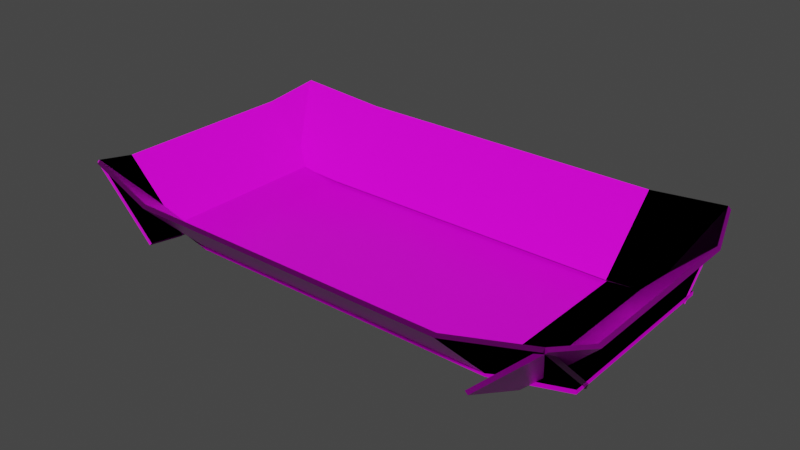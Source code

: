 # Source: PlayerBoat.blend  (saved by Blender 3.5.10; exported with 4.5.12 LTS)
import bpy
from mathutils import Matrix  # noqa: F401  (used for matrix-valued properties, if any)

bpy.ops.wm.read_factory_settings(use_empty=True)
scene = bpy.context.scene
scene.name = 'Scene'

# ---- collections
col_collection = bpy.data.collections.new('Collection'); scene.collection.children.link(col_collection)

# ---- images (referenced by path relative to the original .blend; pixels are not part of the script)
import os
ASSET_DIR = os.environ.get("B2B_ASSET_DIR", "")  # directory of the original .blend (textures are referenced by path, not embedded)
HERE = os.path.dirname(os.path.abspath(__file__))  # packed textures are extracted next to this script under _unpacked/

def load_image(name, relpath, width, height, colorspace="sRGB"):
    """Load a texture the original file referenced (path relative to the .blend, or extracted next to this script)."""
    p = next((c for c in (os.path.join(HERE, relpath), os.path.join(ASSET_DIR, relpath)) if relpath and os.path.exists(c)), "")
    if p:
        img = bpy.data.images.load(p, check_existing=True)
        img.name = name
    else:  # same state as the original file: an image datablock whose file is absent (Cycles renders it pink)
        img = bpy.data.images.new(name, width, height)
        img.source = "FILE"
        img.filepath = "//" + (relpath or name)
    img.colorspace_settings.name = colorspace
    return img
img_wood_peeling_paint_weathered_disp_4k_png = load_image('wood_peeling_paint_weathered_disp_4k.png', 'wood_peeling_paint_weathered_disp_4k.png', 1024, 1024, 'Non-Color')
img_wood_peeling_paint_weathered_diff_4k_jpg = load_image('wood_peeling_paint_weathered_diff_4k.jpg', 'wood_peeling_paint_weathered_diff_4k.jpg', 1024, 1024, 'sRGB')
img_wood_peeling_paint_weathered_rough_4k_exr = load_image('wood_peeling_paint_weathered_rough_4k.exr', 'wood_peeling_paint_weathered_rough_4k.exr', 1024, 1024, 'Non-Color')
img_wood_peeling_paint_weathered_nor_gl_4k_exr = load_image('wood_peeling_paint_weathered_nor_gl_4k.exr', 'wood_peeling_paint_weathered_nor_gl_4k.exr', 1024, 1024, 'Non-Color')

# ---- materials (node trees are filled in below, after node groups)
mat_crabmat = bpy.data.materials.new('CrabMat')
mat_crabmat.alpha_threshold = 0.0
mat_crabmat.roughness = 0.5
mat_crabmat.line_color = (0.0, 0.0, 0.0, 1.0)
mat_woodmat = bpy.data.materials.new('WoodMat')

# ---- node groups
ng_auto_smooth = bpy.data.node_groups.new('Auto Smooth', 'GeometryNodeTree')
_s = ng_auto_smooth.interface.new_socket(name='Geometry', in_out='OUTPUT', socket_type='NodeSocketGeometry')
_s = ng_auto_smooth.interface.new_socket(name='Geometry', in_out='INPUT', socket_type='NodeSocketGeometry')
_s = ng_auto_smooth.interface.new_socket(name='Angle', in_out='INPUT', socket_type='NodeSocketFloat')
_s.subtype = 'ANGLE'
_s.min_value = 0.0
_s.max_value = 3.142
ng_auto_smooth.is_modifier = True
_N = ng_auto_smooth.nodes; _L = ng_auto_smooth.links
n0 = _N.new('NodeGroupOutput'); n0.name = 'Group Output'; n0.location = (480, -100)
n1 = _N.new('NodeGroupInput'); n1.name = 'Group Input'; n1.location = (-420, -300)
n2 = _N.new('NodeGroupInput'); n2.name = 'Group Input.001'; n2.location = (-60, -100)
n3 = _N.new('GeometryNodeSetShadeSmooth'); n3.name = 'Set Shade Smooth'; n3.location = (120, -100)
n3.domain = 'EDGE'
n4 = _N.new('GeometryNodeSetShadeSmooth'); n4.name = 'Set Shade Smooth.001'; n4.location = (300, -100)
n5 = _N.new('GeometryNodeInputMeshEdgeAngle'); n5.name = 'Edge Angle'; n5.location = (-420, -220)
n6 = _N.new('GeometryNodeInputEdgeSmooth'); n6.name = 'Is Edge Smooth'; n6.location = (-60, -160)
n7 = _N.new('GeometryNodeInputShadeSmooth'); n7.name = 'Is Face Smooth'; n7.location = (-240, -340)
n8 = _N.new('FunctionNodeBooleanMath'); n8.name = 'Boolean Math'; n8.location = (-60, -220)
n9 = _N.new('FunctionNodeCompare'); n9.name = 'Compare'; n9.location = (-240, -180)
n9.operation = 'LESS_EQUAL'
_L.new(n5.outputs[0], n9.inputs[0])
_L.new(n4.outputs[0], n0.inputs[0])
_L.new(n1.outputs[1], n9.inputs[1])
_L.new(n9.outputs[0], n8.inputs[0])
_L.new(n7.outputs[0], n8.inputs[1])
_L.new(n2.outputs[0], n3.inputs[0])
_L.new(n6.outputs[0], n3.inputs[1])
_L.new(n3.outputs[0], n4.inputs[0])
_L.new(n8.outputs[0], n3.inputs[2])
n0.is_active_output = True

# ---- material node trees
mat_crabmat.use_nodes = True; mat_crabmat.node_tree.nodes.clear()
_N = mat_crabmat.node_tree.nodes; _L = mat_crabmat.node_tree.links
n0 = _N.new('ShaderNodeOutputMaterial'); n0.name = 'Material Output'; n0.location = (300, 300)
n1 = _N.new('ShaderNodeBsdfPrincipled'); n1.name = 'Principled BSDF'; n1.location = (10, 300)
n1.distribution = 'GGX'
n1.subsurface_method = 'RANDOM_WALK_SKIN'
n1.inputs[0].default_value = (0.7231, 0.05781, 0.05781, 1.0)
n1.inputs[1].default_value = 0.8
n1.inputs[2].default_value = 1.0
n1.inputs[3].default_value = 1.45
n1.inputs[27].default_value = (0.0, 0.0, 0.0, 1.0)
n1.inputs[28].default_value = 1.0
_L.new(n1.outputs[0], n0.inputs[0])
n0.is_active_output = True
mat_woodmat.use_nodes = True; mat_woodmat.node_tree.nodes.clear()
_N = mat_woodmat.node_tree.nodes; _L = mat_woodmat.node_tree.links
n0 = _N.new('ShaderNodeOutputMaterial'); n0.name = 'Material Output'; n0.location = (300, 300)
n1 = _N.new('ShaderNodeBsdfPrincipled'); n1.name = 'Principled BSDF'; n1.location = (10, 300)
n1.distribution = 'GGX'
n1.subsurface_method = 'RANDOM_WALK_SKIN'
n1.inputs[3].default_value = 1.45
n1.inputs[27].default_value = (0.0, 0.0, 0.0, 1.0)
n1.inputs[28].default_value = 1.0
n2 = _N.new('ShaderNodeTexImage'); n2.name = 'Image Texture'; n2.location = (86, -870)
n2.label = 'Displacement'
n2.image = img_wood_peeling_paint_weathered_disp_4k_png
n3 = _N.new('ShaderNodeDisplacement'); n3.name = 'Displacement'; n3.location = (110, -400)
n3.inputs[2].default_value = 1.0
n4 = _N.new('ShaderNodeTexImage'); n4.name = 'Image Texture.001'; n4.location = (86, -30)
n4.label = 'Base Color'
n4.image = img_wood_peeling_paint_weathered_diff_4k_jpg
n5 = _N.new('ShaderNodeTexImage'); n5.name = 'Image Texture.002'; n5.location = (86, -310)
n5.label = 'Roughness'
n5.image = img_wood_peeling_paint_weathered_rough_4k_exr
n6 = _N.new('ShaderNodeTexImage'); n6.name = 'Image Texture.003'; n6.location = (86, -590)
n6.label = 'Normal'
n6.image = img_wood_peeling_paint_weathered_nor_gl_4k_exr
n7 = _N.new('ShaderNodeNormalMap'); n7.name = 'Normal Map'; n7.location = (-240, -60)
n8 = _N.new('ShaderNodeMapping'); n8.name = 'Mapping'; n8.location = (230, -30)
n9 = _N.new('NodeReroute'); n9.name = 'Reroute'; n9.location = (36, -586)
n9.width = 16
n9.socket_idname = 'NodeSocketVector'
n10 = _N.new('ShaderNodeTexCoord'); n10.name = 'Texture Coordinate'; n10.location = (30, -30)
n11 = _N.new('NodeFrame'); n11.name = 'Frame'; n11.location = (-1270, 330)
n11.label = 'Mapping'
n11.width = 400
n12 = _N.new('NodeFrame'); n12.name = 'Frame.001'; n12.location = (-626, 530)
n12.label = 'Textures'
n12.width = 356
n2.parent = n12
n4.parent = n12
n5.parent = n12
n6.parent = n12
n8.parent = n11
n9.parent = n12
n10.parent = n11
_L.new(n1.outputs[0], n0.inputs[0])
_L.new(n2.outputs[0], n3.inputs[0])
_L.new(n3.outputs[0], n0.inputs[2])
_L.new(n4.outputs[0], n1.inputs[0])
_L.new(n5.outputs[0], n1.inputs[2])
_L.new(n6.outputs[0], n7.inputs[1])
_L.new(n7.outputs[0], n1.inputs[5])
_L.new(n9.outputs[0], n4.inputs[0])
_L.new(n9.outputs[0], n5.inputs[0])
_L.new(n9.outputs[0], n6.inputs[0])
_L.new(n9.outputs[0], n2.inputs[0])
_L.new(n8.outputs[0], n9.inputs[0])
_L.new(n10.outputs[2], n8.inputs[0])
n0.is_active_output = True

# ---- world
world_world = bpy.data.worlds.new('World'); scene.world = world_world
world_world.use_nodes = True; world_world.node_tree.nodes.clear()
_N = world_world.node_tree.nodes; _L = world_world.node_tree.links
n0 = _N.new('ShaderNodeOutputWorld'); n0.name = 'World Output'; n0.location = (300, 300)
n1 = _N.new('ShaderNodeBackground'); n1.name = 'Background'; n1.location = (10, 300)
n1.inputs[0].default_value = (0.05088, 0.05088, 0.05088, 1.0)
_L.new(n1.outputs[0], n0.inputs[0])
n0.is_active_output = True
world_world.color = (0.05088, 0.05088, 0.05088)
world_world.use_sun_shadow = False
world_world.sun_shadow_jitter_overblur = 0.0

# ---- meshes
me_cylinder_001 = bpy.data.meshes.new('Cylinder.001')
me_cylinder_001.from_pydata([(0.0, 0.0005, -0.0005), (0.0, 0.0005, 0.0005), (9.755e-05, 0.0004904, -0.0005), (9.755e-05, 0.0004904, 0.0005), (0.0001913, 0.0004619, -0.0005), (0.0001913, 0.0004619, 0.0005), (0.0002778, 0.0004157, -0.0005), (0.0002778, 0.0004157, 0.0005), (0.0003536, 0.0003536, -0.0005), (0.0003536, 0.0003536, 0.0005), (0.0004157, 0.0002778, -0.0005), (0.0004157, 0.0002778, 0.0005), (0.0004619, 0.0001913, -0.0005), (0.0004619, 0.0001913, 0.0005), (0.0004904, 9.755e-05, -0.0005), (0.0004904, 9.755e-05, 0.0005), (0.0005, 0.0, -0.0005), (0.0005, 0.0, 0.0005), (0.0004904, -9.755e-05, -0.0005), (0.0004904, -9.755e-05, 0.0005), (0.0004619, -0.0001913, -0.0005), (0.0004619, -0.0001913, 0.0005), (0.0004157, -0.0002778, -0.0005), (0.0004157, -0.0002778, 0.0005), (0.0003536, -0.0003536, -0.0005), (0.0003536, -0.0003536, 0.0005), (0.0002778, -0.0004157, -0.0005), (0.0002778, -0.0004157, 0.0005), (0.0001913, -0.0004619, -0.0005), (0.0001913, -0.0004619, 0.0005), (9.755e-05, -0.0004904, -0.0005), (9.755e-05, -0.0004904, 0.0005), (0.0, -0.0005, -0.0005), (0.0, -0.0005, 0.0005), (-9.755e-05, -0.0004904, -0.0005), (-9.755e-05, -0.0004904, 0.0005), (-0.0001913, -0.0004619, -0.0005), (-0.0001913, -0.0004619, 0.0005), (-0.0002778, -0.0004157, -0.0005), (-0.0002778, -0.0004157, 0.0005), (-0.0003536, -0.0003536, -0.0005), (-0.0003536, -0.0003536, 0.0005), (-0.0004157, -0.0002778, -0.0005), (-0.0004157, -0.0002778, 0.0005), (-0.0004619, -0.0001913, -0.0005), (-0.0004619, -0.0001913, 0.0005), (-0.0004904, -9.755e-05, -0.0005), (-0.0004904, -9.755e-05, 0.0005), (-0.0005, 0.0, -0.0005), (-0.0005, 0.0, 0.0005), (-0.0004904, 9.755e-05, -0.0005), (-0.0004904, 9.755e-05, 0.0005), (-0.0004619, 0.0001913, -0.0005), (-0.0004619, 0.0001913, 0.0005), (-0.0004157, 0.0002778, -0.0005), (-0.0004157, 0.0002778, 0.0005), (-0.0003536, 0.0003536, -0.0005), (-0.0003536, 0.0003536, 0.0005), (-0.0002778, 0.0004157, -0.0005), (-0.0002778, 0.0004157, 0.0005), (-0.0001913, 0.0004619, -0.0005), (-0.0001913, 0.0004619, 0.0005), (-9.755e-05, 0.0004904, -0.0005), (-9.755e-05, 0.0004904, 0.0005)], [], [(0, 1, 3, 2), (2, 3, 5, 4), (4, 5, 7, 6), (6, 7, 9, 8), (8, 9, 11, 10), (10, 11, 13, 12), (12, 13, 15, 14), (14, 15, 17, 16), (16, 17, 19, 18), (18, 19, 21, 20), (20, 21, 23, 22), (22, 23, 25, 24), (24, 25, 27, 26), (26, 27, 29, 28), (28, 29, 31, 30), (30, 31, 33, 32), (32, 33, 35, 34), (34, 35, 37, 36), (36, 37, 39, 38), (38, 39, 41, 40), (40, 41, 43, 42), (42, 43, 45, 44), (44, 45, 47, 46), (46, 47, 49, 48), (48, 49, 51, 50), (50, 51, 53, 52), (52, 53, 55, 54), (54, 55, 57, 56), (56, 57, 59, 58), (58, 59, 61, 60), (3, 1, 63, 61, 59, 57, 55, 53, 51, 49, 47, 45, 43, 41, 39, 37, 35, 33, 31, 29, 27, 25, 23, 21, 19, 17, 15, 13, 11, 9, 7, 5), (60, 61, 63, 62), (62, 63, 1, 0), (0, 2, 4, 6, 8, 10, 12, 14, 16, 18, 20, 22, 24, 26, 28, 30, 32, 34, 36, 38, 40, 42, 44, 46, 48, 50, 52, 54, 56, 58, 60, 62)])
me_cylinder_001.polygons.foreach_set('use_smooth', [True] * 34)
_uv = me_cylinder_001.uv_layers.new(name='UVMap')
_uv.uv.foreach_set('vector', [1.0, 0.5, 1.0, 1.0, 0.9688, 1.0, 0.9688, 0.5, 0.9688, 0.5, 0.9688, 1.0, 0.9375, 1.0, 0.9375, 0.5, 0.9375, 0.5, 0.9375, 1.0, 0.9062, 1.0, 0.9062, 0.5, 0.9062, 0.5, 0.9062, 1.0, 0.875, 1.0, 0.875, 0.5, 0.875, 0.5, 0.875, 1.0, 0.8438, 1.0, 0.8438, 0.5, 0.8438, 0.5, 0.8438, 1.0, 0.8125, 1.0, 0.8125, 0.5, 0.8125, 0.5, 0.8125, 1.0, 0.7812, 1.0, 0.7812, 0.5, 0.7812, 0.5, 0.7812, 1.0, 0.75, 1.0, 0.75, 0.5, 0.75, 0.5, 0.75, 1.0, 0.7188, 1.0, 0.7188, 0.5, 0.7188, 0.5, 0.7188, 1.0, 0.6875, 1.0, 0.6875, 0.5, 0.6875, 0.5, 0.6875, 1.0, 0.6562, 1.0, 0.6562, 0.5, 0.6562, 0.5, 0.6562, 1.0, 0.625, 1.0, 0.625, 0.5, 0.625, 0.5, 0.625, 1.0, 0.5938, 1.0, 0.5938, 0.5, 0.5938, 0.5, 0.5938, 1.0, 0.5625, 1.0, 0.5625, 0.5, 0.5625, 0.5, 0.5625, 1.0, 0.5312, 1.0, 0.5312, 0.5, 0.5312, 0.5, 0.5312, 1.0, 0.5, 1.0, 0.5, 0.5, 0.5, 0.5, 0.5, 1.0, 0.4688, 1.0, 0.4688, 0.5, 0.4688, 0.5, 0.4688, 1.0, 0.4375, 1.0, 0.4375, 0.5, 0.4375, 0.5, 0.4375, 1.0, 0.4062, 1.0, 0.4062, 0.5, 0.4062, 0.5, 0.4062, 1.0, 0.375, 1.0, 0.375, 0.5, 0.375, 0.5, 0.375, 1.0, 0.3438, 1.0, 0.3438, 0.5, 0.3438, 0.5, 0.3438, 1.0, 0.3125, 1.0, 0.3125, 0.5, 0.3125, 0.5, 0.3125, 1.0, 0.2812, 1.0, 0.2812, 0.5, 0.2812, 0.5, 0.2812, 1.0, 0.25, 1.0, 0.25, 0.5, 0.25, 0.5, 0.25, 1.0, 0.2188, 1.0, 0.2188, 0.5, 0.2188, 0.5, 0.2188, 1.0, 0.1875, 1.0, 0.1875, 0.5, 0.1875, 0.5, 0.1875, 1.0, 0.1562, 1.0, 0.1562, 0.5, 0.1562, 0.5, 0.1562, 1.0, 0.125, 1.0, 0.125, 0.5, 0.125, 0.5, 0.125, 1.0, 0.09375, 1.0, 0.09375, 0.5, 0.09375, 0.5, 0.09375, 1.0, 0.0625, 1.0, 0.0625, 0.5, 0.2968, 0.4854, 0.25, 0.49, 0.2032, 0.4854, 0.1582, 0.4717, 0.1167, 0.4496, 0.08029, 0.4197, 0.05045, 0.3833, 0.02827, 0.3418, 0.01461, 0.2968, 0.01, 0.25, 0.01461, 0.2032, 0.02827, 0.1582, 0.05045, 0.1167, 0.08029, 0.08029, 0.1167, 0.05045, 0.1582, 0.02827, 0.2032, 0.01461, 0.25, 0.01, 0.2968, 0.01461, 0.3418, 0.02827, 0.3833, 0.05045, 0.4197, 0.08029, 0.4496, 0.1167, 0.4717, 0.1582, 0.4854, 0.2032, 0.49, 0.25, 0.4854, 0.2968, 0.4717, 0.3418, 0.4496, 0.3833, 0.4197, 0.4197, 0.3833, 0.4496, 0.3418, 0.4717, 0.0625, 0.5, 0.0625, 1.0, 0.03125, 1.0, 0.03125, 0.5, 0.03125, 0.5, 0.03125, 1.0, 0.0, 1.0, 0.0, 0.5, 0.75, 0.49, 0.7968, 0.4854, 0.8418, 0.4717, 0.8833, 0.4496, 0.9197, 0.4197, 0.9496, 0.3833, 0.9717, 0.3418, 0.9854, 0.2968, 0.99, 0.25, 0.9854, 0.2032, 0.9717, 0.1582, 0.9496, 0.1167, 0.9197, 0.08029, 0.8833, 0.05045, 0.8418, 0.02827, 0.7968, 0.01461, 0.75, 0.01, 0.7032, 0.01461, 0.6582, 0.02827, 0.6167, 0.05045, 0.5803, 0.08029, 0.5504, 0.1167, 0.5283, 0.1582, 0.5146, 0.2032, 0.51, 0.25, 0.5146, 0.2968, 0.5283, 0.3418, 0.5504, 0.3833, 0.5803, 0.4197, 0.6167, 0.4496, 0.6582, 0.4717, 0.7032, 0.4854])
me_cylinder_001.materials.append(mat_crabmat)
me_cylinder_001.update()
me_cube_002 = bpy.data.meshes.new('Cube.002')
me_cube_002.from_pydata([(-1.0, -1.0, -1.0), (-1.0, -1.0, 1.0), (-1.0, 1.0, -1.0), (-1.0, 1.0, 1.0), (1.0, -1.0, -1.0), (1.0, -1.0, 1.0), (1.0, 1.0, -1.0), (1.0, 1.0, 1.0), (0.6667, 1.0, -11.0), (0.3333, 1.0, -11.0), (-2.98e-08, 1.0, -11.0), (-0.3333, 1.0, -11.0), (-0.6667, 1.0, -11.0), (-0.6667, 1.0, -9.0), (-0.3333, 1.0, -9.0), (2.98e-08, 1.0, -9.0), (0.3333, 1.0, -9.0), (0.6667, 1.0, -9.0), (-0.6667, -1.0, -11.0), (-0.3333, -1.0, -11.0), (2.98e-08, -1.0, -11.0), (0.3333, -1.0, -11.0), (0.6667, -1.0, -11.0), (0.6667, -1.0, -9.0), (0.3333, -1.0, -9.0), (-2.98e-08, -1.0, -9.0), (-0.3333, -1.0, -9.0), (-0.6667, -1.0, -9.0)], [], [(0, 1, 3, 2), (8, 17, 7, 6), (6, 7, 5, 4), (18, 27, 1, 0), (8, 6, 4, 22), (13, 3, 1, 27), (7, 17, 23, 5), (17, 16, 24, 23), (16, 15, 25, 24), (15, 14, 26, 25), (14, 13, 27, 26), (2, 12, 18, 0), (12, 11, 19, 18), (11, 10, 20, 19), (10, 9, 21, 20), (9, 8, 22, 21), (4, 5, 23, 22), (22, 23, 24, 21), (21, 24, 25, 20), (20, 25, 26, 19), (19, 26, 27, 18), (2, 3, 13, 12), (12, 13, 14, 11), (11, 14, 15, 10), (10, 15, 16, 9), (9, 16, 17, 8)])
_uv = me_cube_002.uv_layers.new(name='UVMap')
_uv.uv.foreach_set('vector', [0.375, 0.0, 0.625, 0.0, 0.625, 0.25, 0.375, 0.25, 0.375, 0.4583, 0.625, 0.4583, 0.625, 0.5, 0.375, 0.5, 0.375, 0.5, 0.625, 0.5, 0.625, 0.75, 0.375, 0.75, 0.375, 0.9583, 0.625, 0.9583, 0.625, 1.0, 0.375, 1.0, 0.756, 0.5, 1.009, 0.5, 1.009, 0.75, 0.756, 0.75, 1.356, 0.5, 1.659, 0.5, 1.659, 0.75, 1.356, 0.75, -0.1592, 0.5, 0.1438, 0.5, 0.1438, 0.75, -0.1592, 0.75, 0.1438, 0.5, 0.4469, 0.5, 0.4469, 0.75, 0.1438, 0.75, 0.4469, 0.5, 0.75, 0.5, 0.75, 0.75, 0.4469, 0.75, 0.75, 0.5, 1.053, 0.5, 1.053, 0.75, 0.75, 0.75, 1.053, 0.5, 1.356, 0.5, 1.356, 0.75, 1.053, 0.75, -0.5089, 0.5, -0.256, 0.5, -0.256, 0.75, -0.5089, 0.75, -0.256, 0.5, -0.002981, 0.5, -0.002981, 0.75, -0.256, 0.75, -0.002981, 0.5, 0.25, 0.5, 0.25, 0.75, -0.002981, 0.75, 0.25, 0.5, 0.503, 0.5, 0.503, 0.75, 0.25, 0.75, 0.503, 0.5, 0.756, 0.5, 0.756, 0.75, 0.503, 0.75, 0.375, 0.75, 0.625, 0.75, 0.625, 0.7917, 0.375, 0.7917, 0.375, 0.7917, 0.625, 0.7917, 0.625, 0.8333, 0.375, 0.8333, 0.375, 0.8333, 0.625, 0.8333, 0.625, 0.875, 0.375, 0.875, 0.375, 0.875, 0.625, 0.875, 0.625, 0.9167, 0.375, 0.9167, 0.375, 0.9167, 0.625, 0.9167, 0.625, 0.9583, 0.375, 0.9583, 0.375, 0.25, 0.625, 0.25, 0.625, 0.2917, 0.375, 0.2917, 0.375, 0.2917, 0.625, 0.2917, 0.625, 0.3333, 0.375, 0.3333, 0.375, 0.3333, 0.625, 0.3333, 0.625, 0.375, 0.375, 0.375, 0.375, 0.375, 0.625, 0.375, 0.625, 0.4167, 0.375, 0.4167, 0.375, 0.4167, 0.625, 0.4167, 0.625, 0.4583, 0.375, 0.4583])
me_cube_002.materials.append(mat_woodmat)
me_cube_002.update()

# ---- objects
ob_eye1r = bpy.data.objects.new('Eye1R', me_cylinder_001)
ob_eye1l = bpy.data.objects.new('Eye1L', me_cylinder_001)
ob_boatbase = bpy.data.objects.new('BoatBase', me_cube_002)
ob_boatsidel = bpy.data.objects.new('BoatSideL', me_cube_002)
ob_boatsider = bpy.data.objects.new('BoatSideR', me_cube_002)
ob_boatsidel_001 = bpy.data.objects.new('BoatSideL.001', me_cube_002)
ob_boatsidel_002 = bpy.data.objects.new('BoatSideL.002', me_cube_002)

# ---- transforms, parenting, visibility, modifiers, constraints
ob_eye1r.location = (0.009487, 0.002481, 0.01149)
ob_eye1r.rotation_euler = (-0.0, 1.571, 0.0)
_m = ob_eye1r.modifiers.new('Auto Smooth', 'NODES')
_m.node_group = ng_auto_smooth
_gi = [s.identifier for s in ng_auto_smooth.interface.items_tree if s.item_type == 'SOCKET' and s.in_out == 'INPUT']
_m[_gi[1]] = 0.5236  # Angle
ob_eye1l.location = (0.009487, -0.00208, 0.01149)
ob_eye1l.rotation_euler = (-0.0, 1.571, 0.0)
_m = ob_eye1l.modifiers.new('Auto Smooth', 'NODES')
_m.node_group = ng_auto_smooth
_gi = [s.identifier for s in ng_auto_smooth.interface.items_tree if s.item_type == 'SOCKET' and s.in_out == 'INPUT']
_m[_gi[1]] = 0.5236  # Angle
ob_boatbase.location = (0.0, 0.0, -0.6151)
ob_boatbase.scale = (5.922, 2.239, 0.05)
ob_boatsidel.location = (0.0, -2.648, 0.09424)
ob_boatsidel.rotation_euler = (-0.7854, -0.0, 0.0)
ob_boatsidel.scale = (5.922, 1.119, 0.05)
ob_boatsider.location = (0.0, 2.664, 0.09424)
ob_boatsider.rotation_euler = (0.7854, -0.0, 0.0)
ob_boatsider.scale = (5.922, 1.119, 0.05)
ob_boatsidel_001.location = (5.16, 0.01288, 0.09424)
ob_boatsidel_001.rotation_euler = (-0.7854, -0.0, 1.571)
ob_boatsidel_001.scale = (3.422, 1.119, 0.05)
ob_boatsidel_002.location = (-5.184, 0.01288, 0.09424)
ob_boatsidel_002.rotation_euler = (-0.7854, -0.0, 4.712)
ob_boatsidel_002.scale = (3.422, 1.119, 0.05)

# ---- collection membership
col_collection.objects.link(ob_eye1r)
col_collection.objects.link(ob_eye1l)
col_collection.objects.link(ob_boatbase)
col_collection.objects.link(ob_boatsidel)
col_collection.objects.link(ob_boatsider)
col_collection.objects.link(ob_boatsidel_001)
col_collection.objects.link(ob_boatsidel_002)

# ---- scene / render settings (as saved in the file)
scene.frame_start = 1; scene.frame_end = 250; scene.frame_set(1)
scene.render.engine = 'CYCLES'
scene.render.image_settings.color_depth = '16'
scene.render.image_settings.compression = 0
scene.render.resolution_x = 3840
scene.render.resolution_y = 2160
scene.cycles.sampling_pattern = 'TABULATED_SOBOL'
scene.view_settings.view_transform = 'Filmic'
bpy.context.view_layer.update()

# ---- added for rendering (the .blend has no active camera and no usable light): camera, sun
cam_auto = bpy.data.cameras.new('AutoCamera')
cam_auto.lens = 50.0
cam_auto.sensor_width = 36.0
cam_auto.clip_end = 1000.0
ob_auto_camera = bpy.data.objects.new('AutoCamera', cam_auto)
scene.collection.objects.link(ob_auto_camera)
ob_auto_camera.location = (13.8545, -16.6318, 10.9712)
ob_auto_camera.rotation_euler = (1.09748, -7.21219e-08, 0.694738)
scene.camera = ob_auto_camera
light_auto_sun = bpy.data.lights.new('AutoSun', 'SUN')
light_auto_sun.energy = 3.0
light_auto_sun.angle = 0.0523599
ob_auto_sun = bpy.data.objects.new('AutoSun', light_auto_sun)
scene.collection.objects.link(ob_auto_sun)
ob_auto_sun.rotation_euler = (0.872665, 0.174533, 0.523599)
bpy.context.view_layer.update()
